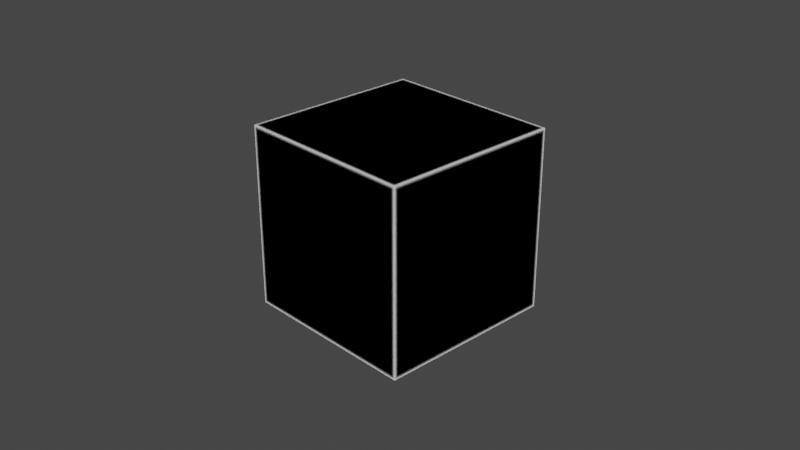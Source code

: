 # Source: lib_281.blend  (saved by Blender 2.81.16; exported with 4.5.12 LTS)
import bpy
from mathutils import Matrix  # noqa: F401  (used for matrix-valued properties, if any)

bpy.ops.wm.read_factory_settings(use_empty=True)
scene = bpy.context.scene
scene.name = 'Scene'

# ---- collections
col_collection = bpy.data.collections.new('Collection'); scene.collection.children.link(col_collection)

# ---- materials (node trees are filled in below, after node groups)
mat_material = bpy.data.materials.new('Material')
mat_material.alpha_threshold = 0.0
mat_material.line_color = (0.0, 0.0, 0.0, 1.0)

# ---- node groups
ng_ypl_engine_filter_281 = bpy.data.node_groups.new('~yPL Engine Filter 281', 'ShaderNodeTree')
_s = ng_ypl_engine_filter_281.interface.new_socket(name='Color', in_out='OUTPUT', socket_type='NodeSocketColor')
_s.default_value = (0.0, 0.0, 0.0, 0.0)
_s = ng_ypl_engine_filter_281.interface.new_socket(name='Eevee', in_out='INPUT', socket_type='NodeSocketColor')
_s.default_value = (1.0, 0.0, 0.0, 1.0)
_s = ng_ypl_engine_filter_281.interface.new_socket(name='Cycles', in_out='INPUT', socket_type='NodeSocketColor')
_s.default_value = (0.0, 1.0, 0.0, 1.0)
_N = ng_ypl_engine_filter_281.nodes; _L = ng_ypl_engine_filter_281.links
n0 = _N.new('NodeFrame'); n0.name = '__yp_info_Frame'; n0.location = (-1388, -72)
n0.label = 'Part of Ucupaint addon'
n0.width = 250
n1 = _N.new('NodeFrame'); n1.name = '__yp_info_Frame.004'; n1.location = (-1388, -112)
n1.label = 'Get the addon from github.com/ucupumar/ucupaint'
n1.width = 620
n2 = _N.new('NodeFrame'); n2.name = '__yp_info_Frame.005'; n2.location = (-1388, -152)
n2.label = 'WARNING: Do NOT edit this group manually!'
n2.width = 450
n3 = _N.new('NodeFrame'); n3.name = '__yp_info_Frame.006'; n3.location = (-1388, -192)
n3.label = 'Please use this panel: Node Editor > Properties > Ucupaint'
n3.width = 580
n4 = _N.new('NodeFrame'); n4.name = 'Frame.003'; n4.location = (-1033, 308)
n4.label = 'Check if using Cycles or Eevee'
n4.width = 501
n5 = _N.new('NodeFrame'); n5.name = 'Frame.002'; n5.location = (30, -30)
n5.label = 'The method is by using Particle Info'
n5.width = 441
n6 = _N.new('ShaderNodeMix'); n6.name = 'Mix.002'; n6.location = (249, 251)
n6.label = 'Eevee'
n6.width = 220
n6.data_type = 'RGBA'
n6.blend_type = 'MULTIPLY'
n6.inputs[0].default_value = 1.0
n7 = _N.new('ShaderNodeMix'); n7.name = 'Mix.003'; n7.location = (252, 37)
n7.label = 'Cycles'
n7.width = 220
n7.data_type = 'RGBA'
n7.blend_type = 'MULTIPLY'
n7.inputs[0].default_value = 1.0
n8 = _N.new('ShaderNodeMix'); n8.name = 'Mix.005'; n8.location = (581, 172)
n8.width = 135
n8.data_type = 'RGBA'
n8.blend_type = 'ADD'
n8.inputs[0].default_value = 1.0
n9 = _N.new('ShaderNodeMath'); n9.name = 'Math.001'; n9.location = (-17, 174)
n9.label = 'Cycles'
n9.operation = 'SUBTRACT'
n9.inputs[0].default_value = 1.0
n10 = _N.new('ShaderNodeMath'); n10.name = 'Math'; n10.location = (-259, 184)
n10.label = 'Eevee'
n10.operation = 'GREATER_THAN'
n10.inputs[1].default_value = 0.0
n11 = _N.new('ShaderNodeParticleInfo'); n11.name = 'Particle Info'; n11.location = (-495, 204)
n12 = _N.new('NodeGroupOutput'); n12.name = 'Group Output'; n12.location = (809, 96)
n13 = _N.new('NodeGroupInput'); n13.name = 'Group Input'; n13.location = (-768, -32)
n5.parent = n4
_L.new(n10.outputs[0], n9.inputs[1])
_L.new(n13.outputs[0], n6.inputs[7])
_L.new(n13.outputs[1], n7.inputs[7])
_L.new(n6.outputs[2], n8.inputs[6])
_L.new(n7.outputs[2], n8.inputs[7])
_L.new(n8.outputs[2], n12.inputs[0])
_L.new(n11.outputs[1], n10.inputs[0])
_L.new(n10.outputs[0], n7.inputs[6])
_L.new(n9.outputs[0], n6.inputs[6])
n12.is_active_output = True
ng_ypl_edge_detect_custom_normal = bpy.data.node_groups.new('~yPL Edge Detect Custom Normal', 'ShaderNodeTree')
_s = ng_ypl_edge_detect_custom_normal.interface.new_socket(name='Value', in_out='OUTPUT', socket_type='NodeSocketFloat')
_s.min_value = 0.0
_s.max_value = 0.0
_s = ng_ypl_edge_detect_custom_normal.interface.new_socket(name='Radius', in_out='INPUT', socket_type='NodeSocketFloat')
_s.default_value = 0.05
_s.min_value = 0.0
_s.max_value = 10.0
_s = ng_ypl_edge_detect_custom_normal.interface.new_socket(name='Normal', in_out='INPUT', socket_type='NodeSocketVector')
_s.min_value = -1.0
_s.max_value = 1.0
_s.hide_value = True
_N = ng_ypl_edge_detect_custom_normal.nodes; _L = ng_ypl_edge_detect_custom_normal.links
n0 = _N.new('NodeFrame'); n0.name = 'revision'; n0.location = (-641, 78)
n0.label = '2'
n0.width = 150
n1 = _N.new('ShaderNodeVectorMath'); n1.name = 'Vector Math.001'; n1.location = (-156, -54)
n1.operation = 'CROSS_PRODUCT'
n2 = _N.new('ShaderNodeBevel'); n2.name = 'Bevel'; n2.location = (-355, -247)
n3 = _N.new('ShaderNodeVectorMath'); n3.name = 'Vector Math'; n3.location = (28, -61)
n3.operation = 'LENGTH'
n4 = _N.new('NodeGroupOutput'); n4.name = 'Group Output'; n4.location = (572, 48)
n5 = _N.new('ShaderNodeMath'); n5.name = 'Math'; n5.location = (40, 214)
n5.operation = 'SUBTRACT'
n5.inputs[0].default_value = 1.0
n6 = _N.new('ShaderNodeMath'); n6.name = 'Math.001'; n6.location = (-158, 303)
n6.operation = 'MULTIPLY'
n7 = _N.new('ShaderNodeAmbientOcclusion'); n7.name = 'Ambient Occlusion.001'; n7.location = (-358, 530)
n7.only_local = True
n8 = _N.new('ShaderNodeGroup'); n8.name = 'Group'; n8.location = (224, 92)
n8.width = 282
n8.node_tree = ng_ypl_engine_filter_281
n9 = _N.new('ShaderNodeAmbientOcclusion'); n9.name = 'Ambient Occlusion'; n9.location = (-354, 247)
n9.inside = True
n9.only_local = True
n10 = _N.new('NodeGroupInput'); n10.name = 'Group Input'; n10.location = (-632, 14)
_L.new(n2.outputs[0], n1.inputs[1])
_L.new(n1.outputs[0], n3.inputs[0])
_L.new(n3.outputs[1], n8.inputs[1])
_L.new(n5.outputs[0], n8.inputs[0])
_L.new(n10.outputs[0], n9.inputs[1])
_L.new(n8.outputs[0], n4.inputs[0])
_L.new(n10.outputs[0], n2.inputs[0])
_L.new(n10.outputs[1], n9.inputs[2])
_L.new(n10.outputs[1], n2.inputs[1])
_L.new(n10.outputs[1], n1.inputs[0])
_L.new(n7.outputs[1], n6.inputs[0])
_L.new(n9.outputs[1], n6.inputs[1])
_L.new(n6.outputs[0], n5.inputs[1])
_L.new(n10.outputs[0], n7.inputs[1])
_L.new(n10.outputs[1], n7.inputs[2])
n4.is_active_output = True
ng_ypl_edge_detect = bpy.data.node_groups.new('~yPL Edge Detect', 'ShaderNodeTree')
_s = ng_ypl_edge_detect.interface.new_socket(name='Value', in_out='OUTPUT', socket_type='NodeSocketFloat')
_s.min_value = 0.0
_s.max_value = 0.0
_s = ng_ypl_edge_detect.interface.new_socket(name='Radius', in_out='INPUT', socket_type='NodeSocketFloat')
_s.default_value = 0.05
_s.min_value = 0.0
_s.max_value = 10.0
_N = ng_ypl_edge_detect.nodes; _L = ng_ypl_edge_detect.links
n0 = _N.new('NodeFrame'); n0.name = 'revision'; n0.location = (-641, 78)
n0.label = '1'
n0.width = 150
n1 = _N.new('ShaderNodeVectorMath'); n1.name = 'Vector Math.001'; n1.location = (-156, -54)
n1.operation = 'CROSS_PRODUCT'
n2 = _N.new('ShaderNodeBevel'); n2.name = 'Bevel'; n2.location = (-355, -247)
n3 = _N.new('ShaderNodeVectorMath'); n3.name = 'Vector Math'; n3.location = (28, -61)
n3.operation = 'LENGTH'
n4 = _N.new('NodeGroupOutput'); n4.name = 'Group Output'; n4.location = (572, 48)
n5 = _N.new('ShaderNodeNewGeometry'); n5.name = 'Geometry'; n5.location = (-353, 10)
n6 = _N.new('ShaderNodeAmbientOcclusion'); n6.name = 'Ambient Occlusion'; n6.location = (-354, 247)
n6.inside = True
n6.only_local = True
n7 = _N.new('ShaderNodeMath'); n7.name = 'Math'; n7.location = (51, 219)
n7.operation = 'SUBTRACT'
n7.inputs[0].default_value = 1.0
n8 = _N.new('ShaderNodeMath'); n8.name = 'Math.001'; n8.location = (-148, 328)
n8.operation = 'MULTIPLY'
n9 = _N.new('ShaderNodeGroup'); n9.name = 'Group'; n9.location = (236, 92)
n9.width = 282
n9.node_tree = ng_ypl_engine_filter_281
n10 = _N.new('NodeGroupInput'); n10.name = 'Group Input'; n10.location = (-632, 14)
n11 = _N.new('ShaderNodeAmbientOcclusion'); n11.name = 'Ambient Occlusion.001'; n11.location = (-352, 514)
n11.only_local = True
_L.new(n2.outputs[0], n1.inputs[1])
_L.new(n1.outputs[0], n3.inputs[0])
_L.new(n3.outputs[1], n9.inputs[1])
_L.new(n7.outputs[0], n9.inputs[0])
_L.new(n10.outputs[0], n6.inputs[1])
_L.new(n9.outputs[0], n4.inputs[0])
_L.new(n10.outputs[0], n2.inputs[0])
_L.new(n5.outputs[1], n1.inputs[0])
_L.new(n10.outputs[0], n11.inputs[1])
_L.new(n11.outputs[1], n8.inputs[0])
_L.new(n6.outputs[1], n8.inputs[1])
_L.new(n8.outputs[0], n7.inputs[1])
n4.is_active_output = True

# ---- material node trees
mat_material.use_nodes = True; mat_material.node_tree.nodes.clear()
_N = mat_material.node_tree.nodes; _L = mat_material.node_tree.links
n0 = _N.new('ShaderNodeEmission'); n0.name = 'Emission'; n0.location = (91, 290)
n1 = _N.new('ShaderNodeOutputMaterial'); n1.name = 'Material Output'; n1.location = (300, 300)
n2 = _N.new('ShaderNodeGroup'); n2.name = 'Group.003'; n2.location = (-251, 126)
n2.width = 264
n2.node_tree = ng_ypl_edge_detect_custom_normal
n2.inputs[0].default_value = 0.05
n3 = _N.new('ShaderNodeGroup'); n3.name = 'Group.002'; n3.location = (-245, 296)
n3.width = 264
n3.node_tree = ng_ypl_edge_detect
n3.inputs[0].default_value = 0.05
n4 = _N.new('ShaderNodeNewGeometry'); n4.name = 'Geometry'; n4.location = (-547, 129)
_L.new(n0.outputs[0], n1.inputs[0])
_L.new(n3.outputs[0], n0.inputs[0])
_L.new(n4.outputs[1], n2.inputs[1])
n1.is_active_output = True

# ---- world
world_world = bpy.data.worlds.new('World'); scene.world = world_world
world_world.use_nodes = True; world_world.node_tree.nodes.clear()
_N = world_world.node_tree.nodes; _L = world_world.node_tree.links
n0 = _N.new('ShaderNodeOutputWorld'); n0.name = 'World Output'; n0.location = (300, 300)
n1 = _N.new('ShaderNodeBackground'); n1.name = 'Background'; n1.location = (10, 300)
n1.inputs[0].default_value = (0.05088, 0.05088, 0.05088, 1.0)
_L.new(n1.outputs[0], n0.inputs[0])
n0.is_active_output = True
world_world.color = (0.05088, 0.05088, 0.05088)
world_world.use_sun_shadow = False
world_world.sun_shadow_jitter_overblur = 0.0

# ---- cameras
cam_camera = bpy.data.cameras.new('Camera')
cam_camera.clip_end = 100.0
cam_camera.ortho_scale = 7.314

# ---- lights
light_light = bpy.data.lights.new('Light', 'POINT')
light_light.transmission_factor = 0.0
light_light.energy = 1000.0
light_light.shadow_soft_size = 0.1
light_light.shadow_maximum_resolution = 0.006
light_light.use_absolute_resolution = True

# ---- meshes
me_cube = bpy.data.meshes.new('Cube')
me_cube.from_pydata([(1.0, 1.0, 1.0), (1.0, 1.0, -1.0), (1.0, -1.0, 1.0), (1.0, -1.0, -1.0), (-1.0, 1.0, 1.0), (-1.0, 1.0, -1.0), (-1.0, -1.0, 1.0), (-1.0, -1.0, -1.0)], [], [(0, 4, 6, 2), (3, 2, 6, 7), (7, 6, 4, 5), (5, 1, 3, 7), (1, 0, 2, 3), (5, 4, 0, 1)])
_uv = me_cube.uv_layers.new(name='UVMap')
_uv.uv.foreach_set('vector', [0.625, 0.5, 0.875, 0.5, 0.875, 0.75, 0.625, 0.75, 0.375, 0.75, 0.625, 0.75, 0.625, 1.0, 0.375, 1.0, 0.375, 0.0, 0.625, 0.0, 0.625, 0.25, 0.375, 0.25, 0.125, 0.5, 0.375, 0.5, 0.375, 0.75, 0.125, 0.75, 0.375, 0.5, 0.625, 0.5, 0.625, 0.75, 0.375, 0.75, 0.375, 0.25, 0.625, 0.25, 0.625, 0.5, 0.375, 0.5])
me_cube.materials.append(mat_material)
me_cube.use_remesh_preserve_volume = False
me_cube.use_remesh_preserve_attributes = False
me_cube.use_mirror_vertex_groups = False
me_cube.update()

# ---- objects
ob_cube = bpy.data.objects.new('Cube', me_cube)
ob_light = bpy.data.objects.new('Light', light_light)
ob_camera = bpy.data.objects.new('Camera', cam_camera)

# ---- transforms, parenting, visibility, modifiers, constraints
ob_cube.location = (0.0, 0.0, 0.0)
ob_cube.lock_rotations_4d = False
ob_cube.empty_display_type = 'ARROWS'
ob_cube.lineart.crease_threshold = 0.0
ob_light.location = (4.076, 1.005, 5.904)
ob_light.rotation_euler = (0.6503, 0.05522, 1.866)
ob_light.lock_rotations_4d = False
ob_light.empty_display_type = 'ARROWS'
ob_light.color = (0.0, 0.0, 0.0, 0.0)
ob_light.lineart.crease_threshold = 0.0
ob_camera.location = (7.359, -6.926, 4.958)
ob_camera.rotation_euler = (1.109, 0.0, 0.8149)
ob_camera.lock_rotations_4d = False
ob_camera.empty_display_type = 'ARROWS'
ob_camera.color = (0.0, 0.0, 0.0, 0.0)
ob_camera.display_type = 'WIRE'
ob_camera.lineart.crease_threshold = 0.0

# ---- collection membership
col_collection.objects.link(ob_cube)
col_collection.objects.link(ob_light)
col_collection.objects.link(ob_camera)

# ---- scene / render settings (as saved in the file)
scene.camera = ob_camera
scene.frame_start = 1; scene.frame_end = 250; scene.frame_set(1)
scene.render.engine = 'CYCLES'
scene.cycles.use_denoising = False
scene.cycles.samples = 128
scene.cycles.sampling_pattern = 'TABULATED_SOBOL'
scene.cycles.use_adaptive_sampling = False
scene.cycles.use_light_tree = False
scene.eevee.use_gtao = True
scene.view_settings.view_transform = 'Filmic'
bpy.context.view_layer.update()
